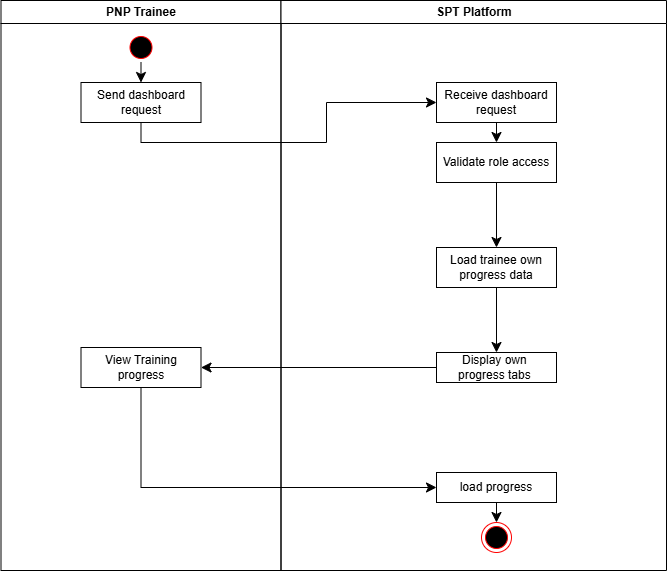

The diagram above was exported from draw.io. Its source (the exported page's mxGraphModel, read from the mxfile embedded in the PNG):
<mxGraphModel dx="1423" dy="817" grid="1" gridSize="10" guides="1" tooltips="1" connect="1" arrows="1" fold="1" page="1" pageScale="1" pageWidth="1169" pageHeight="826" background="none" math="0" shadow="0">
  <root>
    <mxCell id="0" />
    <mxCell id="1" parent="0" />
    <mxCell id="2" parent="1" style="swimlane;whiteSpace=wrap" value="PNP Trainee" vertex="1">
      <mxGeometry height="570" width="280" x="164.5" y="128" as="geometry" />
    </mxCell>
    <mxCell id="IfH7qfe_nXtao6oDuNZg-56" edge="1" parent="2" source="5" style="edgeStyle=none;curved=1;rounded=0;curveGeometry=1;orthogonalLoop=1;jettySize=auto;html=1;exitX=0.5;exitY=1;exitDx=0;exitDy=0;entryX=0.5;entryY=0;entryDx=0;entryDy=0;fontSize=12;startSize=8;endSize=8;" target="IfH7qfe_nXtao6oDuNZg-54">
      <mxGeometry relative="1" as="geometry" />
    </mxCell>
    <mxCell id="5" parent="2" style="ellipse;shape=startState;fillColor=#000000;strokeColor=#ff0000;" value="" vertex="1">
      <mxGeometry height="30" width="30" x="125" y="32" as="geometry" />
    </mxCell>
    <mxCell id="IfH7qfe_nXtao6oDuNZg-54" parent="2" style="rounded=0;whiteSpace=wrap;html=1;" value="Send dashboard&lt;div&gt;request&lt;/div&gt;" vertex="1">
      <mxGeometry height="40" width="120" x="80" y="82" as="geometry" />
    </mxCell>
    <mxCell id="IfH7qfe_nXtao6oDuNZg-67" parent="2" style="rounded=0;whiteSpace=wrap;html=1;" value="View Training progress" vertex="1">
      <mxGeometry height="40" width="120" x="80" y="347" as="geometry" />
    </mxCell>
    <mxCell id="4" parent="1" style="swimlane;whiteSpace=wrap" value="SPT Platform" vertex="1">
      <mxGeometry height="570" width="385.5" x="444.5" y="128" as="geometry" />
    </mxCell>
    <mxCell id="38" parent="4" style="ellipse;shape=endState;fillColor=#000000;strokeColor=#ff0000" value="" vertex="1">
      <mxGeometry height="30" width="30" x="200.5" y="522" as="geometry" />
    </mxCell>
    <mxCell id="IfH7qfe_nXtao6oDuNZg-63" edge="1" parent="4" source="IfH7qfe_nXtao6oDuNZg-60" style="edgeStyle=none;curved=1;rounded=0;curveGeometry=1;orthogonalLoop=1;jettySize=auto;html=1;exitX=0.5;exitY=1;exitDx=0;exitDy=0;fontSize=12;startSize=8;endSize=8;entryX=0.5;entryY=0;entryDx=0;entryDy=0;" target="IfH7qfe_nXtao6oDuNZg-65">
      <mxGeometry relative="1" as="geometry">
        <mxPoint x="105.33333333333348" y="352" as="targetPoint" />
      </mxGeometry>
    </mxCell>
    <mxCell id="IfH7qfe_nXtao6oDuNZg-60" parent="4" style="rounded=0;whiteSpace=wrap;html=1;" value="Load trainee own progress data" vertex="1">
      <mxGeometry height="40" width="120" x="155.5" y="247" as="geometry" />
    </mxCell>
    <mxCell id="IfH7qfe_nXtao6oDuNZg-44" edge="1" parent="4" source="IfH7qfe_nXtao6oDuNZg-41" style="edgeStyle=none;curved=1;rounded=0;curveGeometry=1;orthogonalLoop=1;jettySize=auto;html=1;exitX=0.5;exitY=1;exitDx=0;exitDy=0;entryX=0.5;entryY=0;entryDx=0;entryDy=0;fontSize=12;startSize=8;endSize=8;" target="IfH7qfe_nXtao6oDuNZg-43">
      <mxGeometry relative="1" as="geometry" />
    </mxCell>
    <mxCell id="IfH7qfe_nXtao6oDuNZg-41" parent="4" style="rounded=0;whiteSpace=wrap;html=1;" value="Receive dashboard&lt;div&gt;request&lt;/div&gt;" vertex="1">
      <mxGeometry height="40" width="120" x="155.5" y="82" as="geometry" />
    </mxCell>
    <mxCell id="IfH7qfe_nXtao6oDuNZg-43" parent="4" style="rounded=0;whiteSpace=wrap;html=1;" value="Validate role access" vertex="1">
      <mxGeometry height="40" width="120" x="155.5" y="142" as="geometry" />
    </mxCell>
    <mxCell id="IfH7qfe_nXtao6oDuNZg-48" edge="1" parent="4" source="IfH7qfe_nXtao6oDuNZg-43" style="edgeStyle=orthogonalEdgeStyle;rounded=0;orthogonalLoop=1;jettySize=auto;html=1;exitX=0.5;exitY=1;exitDx=0;exitDy=0;fontSize=12;startSize=8;endSize=8;entryX=0.5;entryY=0;entryDx=0;entryDy=0;" target="IfH7qfe_nXtao6oDuNZg-60">
      <mxGeometry relative="1" x="-0.4521" as="geometry">
        <mxPoint x="175.5" y="245.5" as="sourcePoint" />
        <mxPoint x="116" y="282" as="targetPoint" />
      </mxGeometry>
    </mxCell>
    <mxCell id="IfH7qfe_nXtao6oDuNZg-65" parent="4" style="rounded=0;whiteSpace=wrap;html=1;" value="Display own&amp;nbsp;&lt;div&gt;progress tabs&amp;nbsp;&lt;/div&gt;" vertex="1">
      <mxGeometry height="30" width="120" x="155.5" y="352" as="geometry" />
    </mxCell>
    <mxCell id="IfH7qfe_nXtao6oDuNZg-71" edge="1" parent="4" source="IfH7qfe_nXtao6oDuNZg-70" style="edgeStyle=none;curved=1;rounded=0;curveGeometry=1;orthogonalLoop=1;jettySize=auto;html=1;exitX=0.5;exitY=1;exitDx=0;exitDy=0;entryX=0.5;entryY=0;entryDx=0;entryDy=0;fontSize=12;startSize=8;endSize=8;" target="38">
      <mxGeometry relative="1" as="geometry" />
    </mxCell>
    <mxCell id="IfH7qfe_nXtao6oDuNZg-70" parent="4" style="rounded=0;whiteSpace=wrap;html=1;" value="load progress" vertex="1">
      <mxGeometry height="30" width="120" x="155.5" y="472" as="geometry" />
    </mxCell>
    <mxCell id="IfH7qfe_nXtao6oDuNZg-59" edge="1" parent="1" source="IfH7qfe_nXtao6oDuNZg-54" style="edgeStyle=orthogonalEdgeStyle;rounded=0;orthogonalLoop=1;jettySize=auto;html=1;exitX=0.5;exitY=1;exitDx=0;exitDy=0;fontSize=12;startSize=8;endSize=8;entryX=0;entryY=0.5;entryDx=0;entryDy=0;" target="IfH7qfe_nXtao6oDuNZg-41">
      <mxGeometry relative="1" x="-0.0492" as="geometry">
        <Array as="points">
          <mxPoint x="304.5" y="270" />
          <mxPoint x="490" y="270" />
          <mxPoint x="490" y="230" />
        </Array>
        <mxPoint x="840" y="230" as="targetPoint" />
      </mxGeometry>
    </mxCell>
    <mxCell id="IfH7qfe_nXtao6oDuNZg-66" edge="1" parent="1" source="IfH7qfe_nXtao6oDuNZg-65" style="edgeStyle=none;curved=1;rounded=0;curveGeometry=1;orthogonalLoop=1;jettySize=auto;html=1;exitX=0;exitY=0.5;exitDx=0;exitDy=0;fontSize=12;startSize=8;endSize=8;entryX=1;entryY=0.5;entryDx=0;entryDy=0;" target="IfH7qfe_nXtao6oDuNZg-67">
      <mxGeometry relative="1" as="geometry">
        <mxPoint x="390" y="495" as="targetPoint" />
      </mxGeometry>
    </mxCell>
    <mxCell id="IfH7qfe_nXtao6oDuNZg-72" edge="1" parent="1" source="IfH7qfe_nXtao6oDuNZg-67" style="edgeStyle=orthogonalEdgeStyle;rounded=0;orthogonalLoop=1;jettySize=auto;html=1;exitX=0.5;exitY=1;exitDx=0;exitDy=0;fontSize=12;startSize=8;endSize=8;entryX=0;entryY=0.5;entryDx=0;entryDy=0;" target="IfH7qfe_nXtao6oDuNZg-70">
      <mxGeometry relative="1" as="geometry">
        <mxPoint x="304.83" y="620" as="targetPoint" />
      </mxGeometry>
    </mxCell>
  </root>
</mxGraphModel>